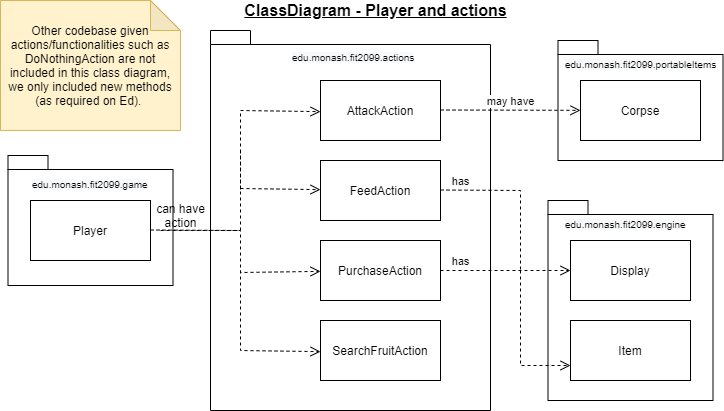

The diagram above was exported from draw.io. Its source (the exported page's mxGraphModel, read from the mxfile embedded in the PNG):
<mxGraphModel dx="782" dy="412" grid="1" gridSize="10" guides="1" tooltips="1" connect="1" arrows="1" fold="1" page="1" pageScale="1" pageWidth="850" pageHeight="1100" math="0" shadow="0">
  <root>
    <mxCell id="0" />
    <mxCell id="1" parent="0" />
    <mxCell id="gV0N2ti-qyOtlr9V5eeo-30" value="" style="shape=folder;fontStyle=1;spacingTop=10;tabWidth=40;tabHeight=14;tabPosition=left;html=1;" vertex="1" parent="1">
      <mxGeometry x="57.5" y="165" width="165" height="130" as="geometry" />
    </mxCell>
    <mxCell id="gV0N2ti-qyOtlr9V5eeo-28" value="" style="shape=folder;fontStyle=1;spacingTop=10;tabWidth=40;tabHeight=14;tabPosition=left;html=1;" vertex="1" parent="1">
      <mxGeometry x="597.5" y="210" width="165" height="200" as="geometry" />
    </mxCell>
    <mxCell id="gV0N2ti-qyOtlr9V5eeo-26" value="" style="shape=folder;fontStyle=1;spacingTop=10;tabWidth=40;tabHeight=14;tabPosition=left;html=1;" vertex="1" parent="1">
      <mxGeometry x="607.5" y="50" width="165" height="120" as="geometry" />
    </mxCell>
    <mxCell id="gV0N2ti-qyOtlr9V5eeo-19" value="" style="shape=folder;fontStyle=1;spacingTop=10;tabWidth=40;tabHeight=14;tabPosition=left;html=1;" vertex="1" parent="1">
      <mxGeometry x="260" y="40" width="280" height="380" as="geometry" />
    </mxCell>
    <mxCell id="gV0N2ti-qyOtlr9V5eeo-1" value="&lt;font style=&quot;font-size: 16px&quot;&gt;&lt;b&gt;&lt;u&gt;ClassDiagram - Player and actions&lt;/u&gt;&lt;/b&gt;&lt;/font&gt;" style="text;html=1;align=center;verticalAlign=middle;resizable=0;points=[];autosize=1;strokeColor=none;" vertex="1" parent="1">
      <mxGeometry x="285" y="10" width="280" height="20" as="geometry" />
    </mxCell>
    <mxCell id="gV0N2ti-qyOtlr9V5eeo-2" value="Player" style="rounded=0;whiteSpace=wrap;html=1;" vertex="1" parent="1">
      <mxGeometry x="80" y="210" width="120" height="60" as="geometry" />
    </mxCell>
    <mxCell id="gV0N2ti-qyOtlr9V5eeo-3" value="AttackAction" style="rounded=0;whiteSpace=wrap;html=1;" vertex="1" parent="1">
      <mxGeometry x="370" y="90" width="120" height="60" as="geometry" />
    </mxCell>
    <mxCell id="gV0N2ti-qyOtlr9V5eeo-9" value="FeedAction" style="rounded=0;whiteSpace=wrap;html=1;" vertex="1" parent="1">
      <mxGeometry x="370" y="170" width="120" height="60" as="geometry" />
    </mxCell>
    <mxCell id="gV0N2ti-qyOtlr9V5eeo-10" value="PurchaseAction" style="rounded=0;whiteSpace=wrap;html=1;" vertex="1" parent="1">
      <mxGeometry x="370" y="250" width="120" height="60" as="geometry" />
    </mxCell>
    <mxCell id="gV0N2ti-qyOtlr9V5eeo-11" value="SearchFruitAction" style="rounded=0;whiteSpace=wrap;html=1;" vertex="1" parent="1">
      <mxGeometry x="370" y="330" width="120" height="60" as="geometry" />
    </mxCell>
    <mxCell id="gV0N2ti-qyOtlr9V5eeo-12" value="" style="html=1;verticalAlign=bottom;endArrow=open;dashed=1;endSize=8;rounded=0;" edge="1" parent="1" target="gV0N2ti-qyOtlr9V5eeo-9">
      <mxGeometry x="-0.8108" y="-10" relative="1" as="geometry">
        <mxPoint x="200" y="239.5" as="sourcePoint" />
        <mxPoint x="280" y="239.5" as="targetPoint" />
        <Array as="points">
          <mxPoint x="290" y="240" />
          <mxPoint x="290" y="198" />
        </Array>
        <mxPoint as="offset" />
      </mxGeometry>
    </mxCell>
    <mxCell id="gV0N2ti-qyOtlr9V5eeo-13" value="can have&lt;br&gt;action" style="text;html=1;align=center;verticalAlign=middle;resizable=0;points=[];autosize=1;strokeColor=none;" vertex="1" parent="1">
      <mxGeometry x="200" y="210" width="60" height="30" as="geometry" />
    </mxCell>
    <mxCell id="gV0N2ti-qyOtlr9V5eeo-14" value="" style="html=1;verticalAlign=bottom;endArrow=open;dashed=1;endSize=8;rounded=0;" edge="1" parent="1" target="gV0N2ti-qyOtlr9V5eeo-10">
      <mxGeometry x="-0.8108" y="-10" relative="1" as="geometry">
        <mxPoint x="210" y="240" as="sourcePoint" />
        <mxPoint x="370" y="199.1428571428571" as="targetPoint" />
        <Array as="points">
          <mxPoint x="290" y="240" />
          <mxPoint x="290" y="282" />
        </Array>
        <mxPoint as="offset" />
      </mxGeometry>
    </mxCell>
    <mxCell id="gV0N2ti-qyOtlr9V5eeo-15" value="" style="html=1;verticalAlign=bottom;endArrow=open;dashed=1;endSize=8;rounded=0;" edge="1" parent="1">
      <mxGeometry x="-0.8108" y="-10" relative="1" as="geometry">
        <mxPoint x="290" y="160" as="sourcePoint" />
        <mxPoint x="370" y="121.14285714285711" as="targetPoint" />
        <Array as="points">
          <mxPoint x="290" y="200" />
          <mxPoint x="290" y="162" />
          <mxPoint x="290" y="120" />
        </Array>
        <mxPoint as="offset" />
      </mxGeometry>
    </mxCell>
    <mxCell id="gV0N2ti-qyOtlr9V5eeo-16" value="" style="html=1;verticalAlign=bottom;endArrow=open;dashed=1;endSize=8;rounded=0;" edge="1" parent="1">
      <mxGeometry x="-0.8108" y="-10" relative="1" as="geometry">
        <mxPoint x="290" y="280" as="sourcePoint" />
        <mxPoint x="370" y="361.1428571428571" as="targetPoint" />
        <Array as="points">
          <mxPoint x="290" y="310" />
          <mxPoint x="290" y="360" />
        </Array>
        <mxPoint as="offset" />
      </mxGeometry>
    </mxCell>
    <mxCell id="gV0N2ti-qyOtlr9V5eeo-17" value="Display" style="rounded=0;whiteSpace=wrap;html=1;" vertex="1" parent="1">
      <mxGeometry x="620" y="250" width="120" height="60" as="geometry" />
    </mxCell>
    <mxCell id="gV0N2ti-qyOtlr9V5eeo-18" value="has" style="html=1;verticalAlign=bottom;endArrow=open;dashed=1;endSize=8;entryX=0;entryY=0.5;entryDx=0;entryDy=0;" edge="1" parent="1" target="gV0N2ti-qyOtlr9V5eeo-17">
      <mxGeometry x="-0.6923" relative="1" as="geometry">
        <mxPoint x="490" y="280" as="sourcePoint" />
        <mxPoint x="570" y="280" as="targetPoint" />
        <mxPoint as="offset" />
      </mxGeometry>
    </mxCell>
    <mxCell id="gV0N2ti-qyOtlr9V5eeo-20" value="&lt;span style=&quot;color: rgb(0 , 0 , 0) ; font-family: &amp;#34;helvetica&amp;#34; ; font-size: 10px ; font-style: normal ; font-weight: 400 ; letter-spacing: normal ; text-align: center ; text-indent: 0px ; text-transform: none ; word-spacing: 0px ; background-color: rgb(248 , 249 , 250) ; display: inline ; float: none&quot;&gt;edu.monash.fit2099.actions&lt;/span&gt;" style="text;whiteSpace=wrap;html=1;" vertex="1" parent="1">
      <mxGeometry x="340" y="53" width="160" height="30" as="geometry" />
    </mxCell>
    <mxCell id="gV0N2ti-qyOtlr9V5eeo-21" value="Item" style="rounded=0;whiteSpace=wrap;html=1;" vertex="1" parent="1">
      <mxGeometry x="620" y="330" width="120" height="60" as="geometry" />
    </mxCell>
    <mxCell id="gV0N2ti-qyOtlr9V5eeo-22" value="" style="html=1;verticalAlign=bottom;endArrow=open;dashed=1;endSize=8;entryX=0;entryY=0.75;entryDx=0;entryDy=0;rounded=0;" edge="1" parent="1" target="gV0N2ti-qyOtlr9V5eeo-21">
      <mxGeometry relative="1" as="geometry">
        <mxPoint x="570" y="280" as="sourcePoint" />
        <mxPoint x="600" y="360" as="targetPoint" />
        <Array as="points">
          <mxPoint x="570" y="375" />
        </Array>
      </mxGeometry>
    </mxCell>
    <mxCell id="gV0N2ti-qyOtlr9V5eeo-23" value="has" style="html=1;verticalAlign=bottom;endArrow=none;dashed=1;endSize=8;endFill=0;rounded=0;" edge="1" parent="1">
      <mxGeometry x="-0.75" relative="1" as="geometry">
        <mxPoint x="490" y="199.5" as="sourcePoint" />
        <mxPoint x="570" y="280" as="targetPoint" />
        <Array as="points">
          <mxPoint x="570" y="200" />
        </Array>
        <mxPoint as="offset" />
      </mxGeometry>
    </mxCell>
    <mxCell id="gV0N2ti-qyOtlr9V5eeo-24" value="Corpse" style="rounded=0;whiteSpace=wrap;html=1;" vertex="1" parent="1">
      <mxGeometry x="630" y="90" width="120" height="60" as="geometry" />
    </mxCell>
    <mxCell id="gV0N2ti-qyOtlr9V5eeo-25" value="may have" style="html=1;verticalAlign=bottom;endArrow=open;dashed=1;endSize=8;" edge="1" parent="1" target="gV0N2ti-qyOtlr9V5eeo-24">
      <mxGeometry relative="1" as="geometry">
        <mxPoint x="490" y="119.5" as="sourcePoint" />
        <mxPoint x="570" y="119.5" as="targetPoint" />
      </mxGeometry>
    </mxCell>
    <mxCell id="gV0N2ti-qyOtlr9V5eeo-27" value="&lt;span style=&quot;color: rgb(0 , 0 , 0) ; font-family: &amp;#34;helvetica&amp;#34; ; font-size: 10px ; font-style: normal ; font-weight: 400 ; letter-spacing: normal ; text-align: center ; text-indent: 0px ; text-transform: none ; word-spacing: 0px ; background-color: rgb(248 , 249 , 250) ; display: inline ; float: none&quot;&gt;edu.monash.fit2099.portableItems&lt;/span&gt;" style="text;whiteSpace=wrap;html=1;" vertex="1" parent="1">
      <mxGeometry x="612.5" y="60" width="160" height="30" as="geometry" />
    </mxCell>
    <mxCell id="gV0N2ti-qyOtlr9V5eeo-29" value="&lt;span style=&quot;color: rgb(0 , 0 , 0) ; font-family: &amp;#34;helvetica&amp;#34; ; font-size: 10px ; font-style: normal ; font-weight: 400 ; letter-spacing: normal ; text-align: center ; text-indent: 0px ; text-transform: none ; word-spacing: 0px ; background-color: rgb(248 , 249 , 250) ; display: inline ; float: none&quot;&gt;edu.monash.fit2099.engine&lt;/span&gt;" style="text;whiteSpace=wrap;html=1;" vertex="1" parent="1">
      <mxGeometry x="612.5" y="220" width="160" height="30" as="geometry" />
    </mxCell>
    <mxCell id="gV0N2ti-qyOtlr9V5eeo-31" value="&lt;span style=&quot;color: rgb(0 , 0 , 0) ; font-family: &amp;#34;helvetica&amp;#34; ; font-size: 10px ; font-style: normal ; font-weight: 400 ; letter-spacing: normal ; text-align: center ; text-indent: 0px ; text-transform: none ; word-spacing: 0px ; background-color: rgb(248 , 249 , 250) ; display: inline ; float: none&quot;&gt;edu.monash.fit2099.game&lt;/span&gt;" style="text;whiteSpace=wrap;html=1;" vertex="1" parent="1">
      <mxGeometry x="80" y="180" width="160" height="30" as="geometry" />
    </mxCell>
    <mxCell id="gV0N2ti-qyOtlr9V5eeo-32" value="Other codebase given actions/functionalities such as DoNothingAction are not included in this class diagram, we only included new methods (as required on Ed).&amp;nbsp;" style="shape=note;whiteSpace=wrap;html=1;backgroundOutline=1;darkOpacity=0.05;fillColor=#fff2cc;strokeColor=#d6b656;" vertex="1" parent="1">
      <mxGeometry x="50" y="10" width="180" height="130" as="geometry" />
    </mxCell>
  </root>
</mxGraphModel>